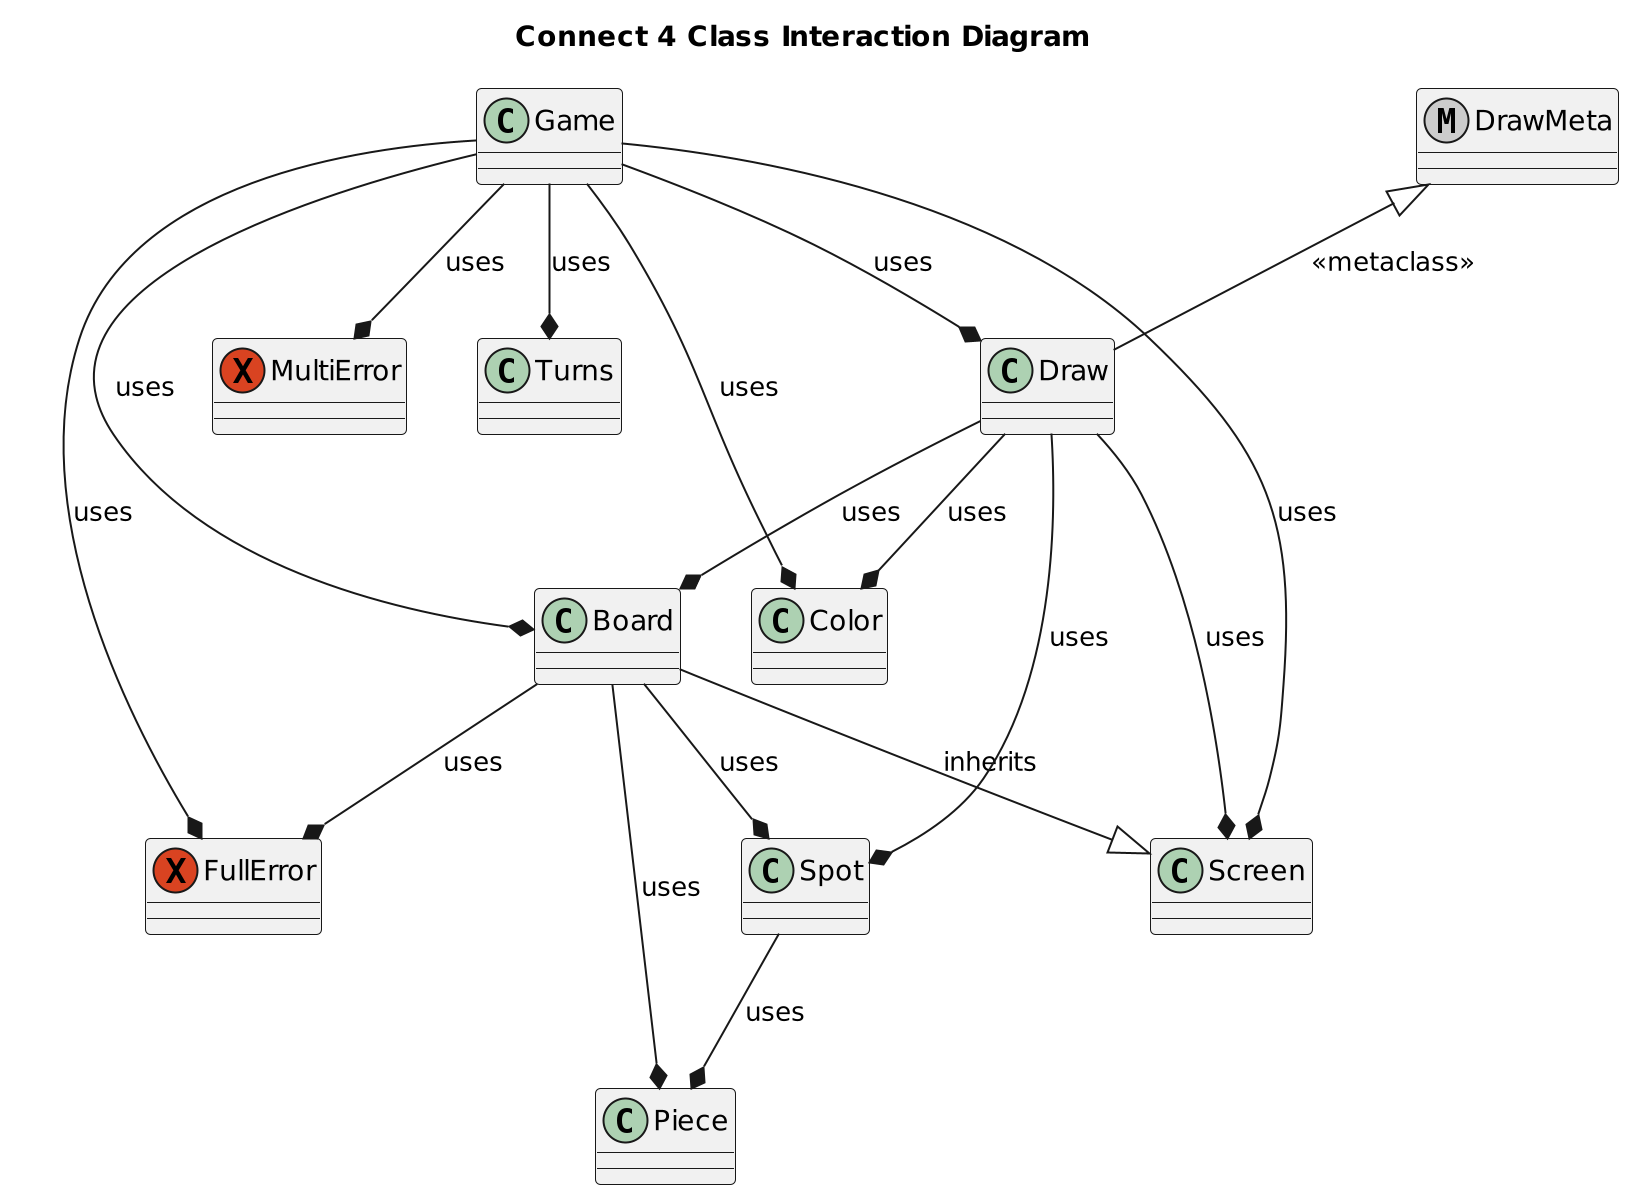

The diagram above was rendered by PlantUML. Its source (embedded in the PNG):
@startuml
scale 2
title "Connect 4 Class Interaction Diagram"
class Game {
}

class Turns {
}

class Screen {
}

class Piece {
}

class Spot {
}

class Board {
}

class Color {
}

metaclass DrawMeta {
}

class Draw {
}

exception FullError {
}

exception MultiError {
}

Game --* Turns : uses
Game --* Board : uses
Game --* Screen : uses
Game --* Color : uses
Game --* Draw : uses
Game --* FullError : uses
Game --* MultiError : uses

Board --|> Screen : inherits
Board --* Piece : uses
Board --* Spot : uses
Board --* FullError : uses

Spot --* Piece : uses

DrawMeta <|-- Draw : <<metaclass>>

Draw --* Board : uses
Draw --* Screen : uses
Draw --* Spot : uses
Draw --* Color : uses
@enduml